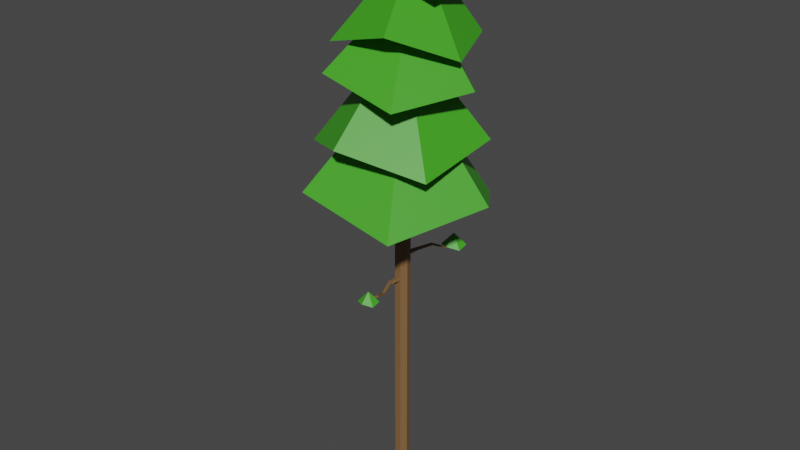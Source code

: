 # Source: Pinienbaum.blend  (saved by Blender 3.2.14; exported with 4.5.12 LTS)
import bpy
from mathutils import Matrix  # noqa: F401  (used for matrix-valued properties, if any)

bpy.ops.wm.read_factory_settings(use_empty=True)
scene = bpy.context.scene
scene.name = 'Scene'

# ---- collections
col_collection = bpy.data.collections.new('Collection'); scene.collection.children.link(col_collection)

# ---- materials (node trees are filled in below, after node groups)
mat_braun = bpy.data.materials.new('Braun')
mat_braun.use_transparent_shadow = False
mat_gr_n = bpy.data.materials.new('Grün')
mat_gr_n.use_transparent_shadow = False

# ---- material node trees
mat_braun.use_nodes = True; mat_braun.node_tree.nodes.clear()
_N = mat_braun.node_tree.nodes; _L = mat_braun.node_tree.links
n0 = _N.new('ShaderNodeOutputMaterial'); n0.name = 'Material Output'; n0.location = (300, 300)
n1 = _N.new('ShaderNodeBsdfPrincipled'); n1.name = 'Principled BSDF'; n1.location = (10, 300)
n1.distribution = 'GGX'
n1.subsurface_method = 'BURLEY'
n1.inputs[0].default_value = (0.214, 0.1132, 0.04583, 1.0)
n1.inputs[3].default_value = 1.45
n1.inputs[27].default_value = (0.0, 0.0, 0.0, 1.0)
n1.inputs[28].default_value = 1.0
_L.new(n1.outputs[0], n0.inputs[0])
n0.is_active_output = True
mat_gr_n.use_nodes = True; mat_gr_n.node_tree.nodes.clear()
_N = mat_gr_n.node_tree.nodes; _L = mat_gr_n.node_tree.links
n0 = _N.new('ShaderNodeOutputMaterial'); n0.name = 'Material Output'; n0.location = (300, 300)
n1 = _N.new('ShaderNodeBsdfPrincipled'); n1.name = 'Principled BSDF'; n1.location = (10, 300)
n1.distribution = 'GGX'
n1.subsurface_method = 'BURLEY'
n1.inputs[0].default_value = (0.0514, 0.3672, 0.01465, 1.0)
n1.inputs[3].default_value = 1.45
n1.inputs[27].default_value = (0.0, 0.0, 0.0, 1.0)
n1.inputs[28].default_value = 1.0
_L.new(n1.outputs[0], n0.inputs[0])
n0.is_active_output = True

# ---- world
world_world = bpy.data.worlds.new('World'); scene.world = world_world
world_world.use_nodes = True; world_world.node_tree.nodes.clear()
_N = world_world.node_tree.nodes; _L = world_world.node_tree.links
n0 = _N.new('ShaderNodeOutputWorld'); n0.name = 'World Output'; n0.location = (300, 300)
n1 = _N.new('ShaderNodeBackground'); n1.name = 'Background'; n1.location = (10, 300)
n1.inputs[0].default_value = (0.05088, 0.05088, 0.05088, 1.0)
_L.new(n1.outputs[0], n0.inputs[0])
n0.is_active_output = True
world_world.color = (0.05088, 0.05088, 0.05088)
world_world.use_sun_shadow = False
world_world.sun_shadow_jitter_overblur = 0.0

# ---- meshes
me_cylinder = bpy.data.meshes.new('Cylinder')
me_cylinder.from_pydata([(0.1915, 1.166, -0.9571), (0.1915, 0.9374, 0.9627), (0.8966, 0.7187, -0.9571), (0.7608, 0.576, 0.9627), (1.071, -0.2871, -0.9571), (0.9014, -0.2361, 0.9627), (0.5828, -1.094, -0.9571), (0.5074, -0.8874, 0.9627), (-0.1998, -1.094, -0.9571), (-0.1245, -0.8874, 0.9627), (-0.6878, -0.2871, -0.9571), (-0.5185, -0.2361, 0.9627), (-0.5136, 0.7187, -0.9571), (-0.3779, 0.576, 0.9627), (0.1915, 0.9374, -0.821), (0.7608, 0.576, -0.821), (0.9014, -0.2361, -0.821), (0.5074, -0.8874, -0.821), (-0.1245, -0.8874, -0.821), (-0.5185, -0.2361, -0.821), (-0.3779, 0.576, -0.821), (-0.02605, 8.171, 1.798), (4.354, 5.355, 1.91), (4.354, -1.653, 1.923), (-0.02605, -4.469, 2.035), (-0.02605, 4.211, 2.279), (-4.406, -1.653, 1.923), (-4.406, 5.355, 1.91), (-2.367, 8.67, 1.558), (3.839, 7.814, 1.655), (6.18, -0.2424, 1.618), (2.315, -6.496, 1.753), (-0.02605, 2.712, 2.117), (-3.891, -5.64, 1.655), (-6.232, 2.417, 1.692), (3.18, 8.404, 1.317), (6.981, 0.9073, 1.471), (3.775, -7.753, 1.427), (-3.232, -7.857, 1.531), (-0.02605, 2.092, 1.941), (-7.033, -0.3605, 1.377), (-3.827, 8.3, 1.421), (-6.868, -4.497, 1.09), (-6.241, 5.798, 1.181), (0.6267, 10.05, 1.062), (6.868, 4.337, 1.184), (-3.187e-07, 0.4802, 1.703), (6.241, -5.958, 1.093), (-0.6267, -10.21, 1.212), (3.908, 10.39, 0.7546), (8.806, 0.7222, 0.912), (4.899, -10.11, 0.8166), (-3.908, -10.68, 0.9465), (7.124e-07, 0.8751, 1.507), (-8.806, -1.014, 0.789), (-4.899, 9.819, 0.8845), (2.726, 6.867, 0.4964), (3.755, 6.177, 0.5097), (3.755, 4.797, 0.4964), (2.726, 4.107, 0.5097), (2.726, 5.487, 0.5715), (1.697, 4.797, 0.4964), (1.697, 6.177, 0.5097), (0.3403, -5.239, 0.3327), (1.206, -5.819, 0.3439), (1.206, -6.981, 0.3327), (0.3403, -7.561, 0.3439), (0.3403, -6.4, 0.3959), (-0.5255, -6.981, 0.3327), (-0.5255, -5.819, 0.3439), (2.695, 5.389, 0.5126), (2.695, 5.389, 0.5147), (2.74, 5.349, 0.5126), (2.74, 5.349, 0.5147), (0.3085, 0.6698, 0.491), (0.3085, 0.6698, 0.5071), (0.6523, 0.3647, 0.491), (0.6523, 0.3647, 0.5071), (0.8989, 1.71, 0.4978), (1.812, 2.96, 0.5236), (2.657, 3.919, 0.5053), (2.657, 3.919, 0.5125), (1.812, 2.96, 0.5326), (0.8989, 1.71, 0.5088), (2.504, 4.055, 0.5053), (1.621, 3.13, 0.5236), (0.6623, 1.92, 0.4978), (0.6623, 1.92, 0.5088), (1.621, 3.13, 0.5326), (2.504, 4.055, 0.5125), (0.3203, -6.853, 0.3554), (0.3258, -6.854, 0.3531), (0.3787, -6.851, 0.3559), (0.3843, -6.852, 0.3536), (0.09215, -0.6395, 0.3705), (0.1343, -0.649, 0.3533), (0.5349, -0.6241, 0.3743), (0.577, -0.6336, 0.3571), (0.2063, -2.06, 0.3656), (0.5756, -3.935, 0.3424), (0.8909, -5.463, 0.3669), (0.9097, -5.467, 0.3592), (0.5991, -3.94, 0.3328), (0.2352, -2.067, 0.3537), (0.6936, -5.47, 0.3652), (0.3293, -3.944, 0.3403), (-0.09843, -2.071, 0.363), (-0.06945, -2.077, 0.3511), (0.3527, -3.949, 0.3306), (0.7124, -5.474, 0.3575)], [], [(14, 1, 3, 15), (15, 3, 5, 16), (16, 5, 7, 17), (17, 7, 9, 18), (18, 9, 11, 19), (3, 1, 13, 11, 9, 7, 5), (19, 11, 13, 20), (20, 13, 1, 14), (0, 2, 4, 6, 8, 10, 12), (12, 20, 14, 0), (10, 19, 20, 12), (8, 18, 19, 10), (6, 17, 18, 8), (4, 16, 17, 6), (2, 15, 16, 4), (0, 14, 15, 2), (21, 25, 22), (22, 25, 23), (23, 25, 24), (24, 25, 26), (26, 25, 27), (27, 25, 21), (21, 22, 23, 24, 26, 27), (28, 32, 29), (29, 32, 30), (30, 32, 31), (31, 32, 33), (33, 32, 34), (34, 32, 28), (28, 29, 30, 31, 33, 34), (35, 39, 36), (36, 39, 37), (37, 39, 38), (38, 39, 40), (40, 39, 41), (41, 39, 35), (35, 36, 37, 38, 40, 41), (42, 46, 43), (43, 46, 44), (44, 46, 45), (45, 46, 47), (47, 46, 48), (48, 46, 42), (42, 43, 44, 45, 47, 48), (49, 53, 50), (50, 53, 51), (51, 53, 52), (52, 53, 54), (54, 53, 55), (55, 53, 49), (49, 50, 51, 52, 54, 55), (56, 60, 57), (57, 60, 58), (58, 60, 59), (59, 60, 61), (61, 60, 62), (62, 60, 56), (56, 57, 58, 59, 61, 62), (63, 67, 64), (64, 67, 65), (65, 67, 66), (66, 67, 68), (68, 67, 69), (69, 67, 63), (63, 64, 65, 66, 68, 69), (70, 71, 73, 72), (78, 83, 77, 76), (76, 77, 75, 74), (84, 89, 71, 70), (78, 76, 74, 86), (81, 73, 71, 89), (77, 83, 87, 75), (83, 82, 88, 87), (82, 81, 89, 88), (72, 80, 84, 70), (80, 79, 85, 84), (79, 78, 86, 85), (74, 75, 87, 86), (86, 87, 88, 85), (85, 88, 89, 84), (72, 73, 81, 80), (80, 81, 82, 79), (79, 82, 83, 78), (90, 91, 93, 92), (98, 103, 97, 96), (96, 97, 95, 94), (104, 109, 91, 90), (98, 96, 94, 106), (101, 93, 91, 109), (97, 103, 107, 95), (103, 102, 108, 107), (102, 101, 109, 108), (92, 100, 104, 90), (100, 99, 105, 104), (99, 98, 106, 105), (94, 95, 107, 106), (106, 107, 108, 105), (105, 108, 109, 104), (92, 93, 101, 100), (100, 101, 102, 99), (99, 102, 103, 98)])
me_cylinder.polygons.foreach_set('material_index', [0, 0, 0, 0, 0, 0, 0, 0, 0, 0, 0, 0, 0, 0, 0, 0, 1, 1, 1, 1, 1, 1, 1, 1, 1, 1, 1, 1, 1, 1, 1, 1, 1, 1, 1, 1, 1, 1, 1, 1, 1, 1, 1, 1, 1, 1, 1, 1, 1, 1, 1, 1, 1, 1, 1, 1, 1, 1, 1, 1, 1, 1, 1, 1, 1, 0, 0, 0, 0, 0, 0, 0, 0, 0, 0, 0, 0, 0, 0, 0, 0, 0, 0, 0, 0, 0, 0, 0, 0, 0, 0, 0, 0, 0, 0, 0, 0, 0, 0, 0, 0])
_uv = me_cylinder.uv_layers.new(name='UVMap')
_uv.uv.foreach_set('vector', [1.0, 0.5354, 1.0, 1.0, 0.8571, 1.0, 0.8571, 0.5354, 0.8571, 0.5354, 0.8571, 1.0, 0.7143, 1.0, 0.7143, 0.5354, 0.7143, 0.5354, 0.7143, 1.0, 0.5714, 1.0, 0.5714, 0.5354, 0.5714, 0.5354, 0.5714, 1.0, 0.4286, 1.0, 0.4286, 0.5354, 0.4286, 0.5354, 0.4286, 1.0, 0.2857, 1.0, 0.2857, 0.5354, 0.4376, 0.3996, 0.25, 0.49, 0.06236, 0.3996, 0.01602, 0.1966, 0.1459, 0.03377, 0.3541, 0.03377, 0.484, 0.1966, 0.2857, 0.5354, 0.2857, 1.0, 0.1429, 1.0, 0.1429, 0.5354, 0.1429, 0.5354, 0.1429, 1.0, 2.98e-08, 1.0, 2.98e-08, 0.5354, 0.75, 0.49, 0.9376, 0.3996, 0.984, 0.1966, 0.8541, 0.03377, 0.6459, 0.03377, 0.516, 0.1966, 0.5624, 0.3996, 0.1429, 0.5, 0.1429, 0.5354, 2.98e-08, 0.5354, 2.98e-08, 0.5, 0.2857, 0.5, 0.2857, 0.5354, 0.1429, 0.5354, 0.1429, 0.5, 0.4286, 0.5, 0.4286, 0.5354, 0.2857, 0.5354, 0.2857, 0.5, 0.5714, 0.5, 0.5714, 0.5354, 0.4286, 0.5354, 0.4286, 0.5, 0.7143, 0.5, 0.7143, 0.5354, 0.5714, 0.5354, 0.5714, 0.5, 0.8571, 0.5, 0.8571, 0.5354, 0.7143, 0.5354, 0.7143, 0.5, 1.0, 0.5, 1.0, 0.5354, 0.8571, 0.5354, 0.8571, 0.5, 0.25, 0.49, 0.25, 0.25, 0.4578, 0.37, 0.4578, 0.37, 0.25, 0.25, 0.4578, 0.13, 0.4578, 0.13, 0.25, 0.25, 0.25, 0.01, 0.25, 0.01, 0.25, 0.25, 0.04215, 0.13, 0.04215, 0.13, 0.25, 0.25, 0.04215, 0.37, 0.04215, 0.37, 0.25, 0.25, 0.25, 0.49, 0.75, 0.49, 0.9578, 0.37, 0.9578, 0.13, 0.75, 0.01, 0.5422, 0.13, 0.5422, 0.37, 0.25, 0.49, 0.25, 0.25, 0.4578, 0.37, 0.4578, 0.37, 0.25, 0.25, 0.4578, 0.13, 0.4578, 0.13, 0.25, 0.25, 0.25, 0.01, 0.25, 0.01, 0.25, 0.25, 0.04215, 0.13, 0.04215, 0.13, 0.25, 0.25, 0.04215, 0.37, 0.04215, 0.37, 0.25, 0.25, 0.25, 0.49, 0.75, 0.49, 0.9578, 0.37, 0.9578, 0.13, 0.75, 0.01, 0.5422, 0.13, 0.5422, 0.37, 0.25, 0.49, 0.25, 0.25, 0.4578, 0.37, 0.4578, 0.37, 0.25, 0.25, 0.4578, 0.13, 0.4578, 0.13, 0.25, 0.25, 0.25, 0.01, 0.25, 0.01, 0.25, 0.25, 0.04215, 0.13, 0.04215, 0.13, 0.25, 0.25, 0.04215, 0.37, 0.04215, 0.37, 0.25, 0.25, 0.25, 0.49, 0.75, 0.49, 0.9578, 0.37, 0.9578, 0.13, 0.75, 0.01, 0.5422, 0.13, 0.5422, 0.37, 0.25, 0.49, 0.25, 0.25, 0.4578, 0.37, 0.4578, 0.37, 0.25, 0.25, 0.4578, 0.13, 0.4578, 0.13, 0.25, 0.25, 0.25, 0.01, 0.25, 0.01, 0.25, 0.25, 0.04215, 0.13, 0.04215, 0.13, 0.25, 0.25, 0.04215, 0.37, 0.04215, 0.37, 0.25, 0.25, 0.25, 0.49, 0.75, 0.49, 0.9578, 0.37, 0.9578, 0.13, 0.75, 0.01, 0.5422, 0.13, 0.5422, 0.37, 0.25, 0.49, 0.25, 0.25, 0.4578, 0.37, 0.4578, 0.37, 0.25, 0.25, 0.4578, 0.13, 0.4578, 0.13, 0.25, 0.25, 0.25, 0.01, 0.25, 0.01, 0.25, 0.25, 0.04215, 0.13, 0.04215, 0.13, 0.25, 0.25, 0.04215, 0.37, 0.04215, 0.37, 0.25, 0.25, 0.25, 0.49, 0.75, 0.49, 0.9578, 0.37, 0.9578, 0.13, 0.75, 0.01, 0.5422, 0.13, 0.5422, 0.37, 0.25, 0.49, 0.25, 0.25, 0.4578, 0.37, 0.4578, 0.37, 0.25, 0.25, 0.4578, 0.13, 0.4578, 0.13, 0.25, 0.25, 0.25, 0.01, 0.25, 0.01, 0.25, 0.25, 0.04215, 0.13, 0.04215, 0.13, 0.25, 0.25, 0.04215, 0.37, 0.04215, 0.37, 0.25, 0.25, 0.25, 0.49, 0.75, 0.49, 0.9578, 0.37, 0.9578, 0.13, 0.75, 0.01, 0.5422, 0.13, 0.5422, 0.37, 0.25, 0.49, 0.25, 0.25, 0.4578, 0.37, 0.4578, 0.37, 0.25, 0.25, 0.4578, 0.13, 0.4578, 0.13, 0.25, 0.25, 0.25, 0.01, 0.25, 0.01, 0.25, 0.25, 0.04215, 0.13, 0.04215, 0.13, 0.25, 0.25, 0.04215, 0.37, 0.04215, 0.37, 0.25, 0.25, 0.25, 0.49, 0.75, 0.49, 0.9578, 0.37, 0.9578, 0.13, 0.75, 0.01, 0.5422, 0.13, 0.5422, 0.37, 0.375, 0.0, 0.625, 0.0, 0.625, 0.25, 0.375, 0.25, 0.375, 0.43, 0.625, 0.43, 0.625, 0.5, 0.375, 0.5, 0.375, 0.5, 0.625, 0.5, 0.625, 0.75, 0.375, 0.75, 0.375, 0.945, 0.625, 0.945, 0.625, 1.0, 0.375, 1.0, 0.305, 0.5, 0.375, 0.5, 0.375, 0.75, 0.305, 0.75, 0.82, 0.5, 0.875, 0.5, 0.875, 0.75, 0.82, 0.75, 0.625, 0.5, 0.695, 0.5, 0.695, 0.75, 0.625, 0.75, 0.695, 0.5, 0.7575, 0.5, 0.7575, 0.75, 0.695, 0.75, 0.7575, 0.5, 0.82, 0.5, 0.82, 0.75, 0.7575, 0.75, 0.125, 0.5, 0.18, 0.5, 0.18, 0.75, 0.125, 0.75, 0.18, 0.5, 0.2425, 0.5, 0.2425, 0.75, 0.18, 0.75, 0.2425, 0.5, 0.305, 0.5, 0.305, 0.75, 0.2425, 0.75, 0.375, 0.75, 0.625, 0.75, 0.625, 0.82, 0.375, 0.82, 0.375, 0.82, 0.625, 0.82, 0.625, 0.8825, 0.375, 0.8825, 0.375, 0.8825, 0.625, 0.8825, 0.625, 0.945, 0.375, 0.945, 0.375, 0.25, 0.625, 0.25, 0.625, 0.305, 0.375, 0.305, 0.375, 0.305, 0.625, 0.305, 0.625, 0.3675, 0.375, 0.3675, 0.375, 0.3675, 0.625, 0.3675, 0.625, 0.43, 0.375, 0.43, 0.375, 0.0, 0.625, 0.0, 0.625, 0.25, 0.375, 0.25, 0.375, 0.43, 0.625, 0.43, 0.625, 0.5, 0.375, 0.5, 0.375, 0.5, 0.625, 0.5, 0.625, 0.75, 0.375, 0.75, 0.375, 0.945, 0.625, 0.945, 0.625, 1.0, 0.375, 1.0, 0.305, 0.5, 0.375, 0.5, 0.375, 0.75, 0.305, 0.75, 0.82, 0.5, 0.875, 0.5, 0.875, 0.75, 0.82, 0.75, 0.625, 0.5, 0.695, 0.5, 0.695, 0.75, 0.625, 0.75, 0.695, 0.5, 0.7575, 0.5, 0.7575, 0.75, 0.695, 0.75, 0.7575, 0.5, 0.82, 0.5, 0.82, 0.75, 0.7575, 0.75, 0.125, 0.5, 0.18, 0.5, 0.18, 0.75, 0.125, 0.75, 0.18, 0.5, 0.2425, 0.5, 0.2425, 0.75, 0.18, 0.75, 0.2425, 0.5, 0.305, 0.5, 0.305, 0.75, 0.2425, 0.75, 0.375, 0.75, 0.625, 0.75, 0.625, 0.82, 0.375, 0.82, 0.375, 0.82, 0.625, 0.82, 0.625, 0.8825, 0.375, 0.8825, 0.375, 0.8825, 0.625, 0.8825, 0.625, 0.945, 0.375, 0.945, 0.375, 0.25, 0.625, 0.25, 0.625, 0.305, 0.375, 0.305, 0.375, 0.305, 0.625, 0.305, 0.625, 0.3675, 0.375, 0.3675, 0.375, 0.3675, 0.625, 0.3675, 0.625, 0.43, 0.375, 0.43])
me_cylinder.materials.append(mat_braun)
me_cylinder.materials.append(mat_gr_n)
me_cylinder.use_remesh_preserve_volume = False
me_cylinder.use_remesh_preserve_attributes = False
me_cylinder.use_mirror_vertex_groups = False
me_cylinder.update()

# ---- objects
ob_tree_02 = bpy.data.objects.new('Tree_02', me_cylinder)

# ---- transforms, parenting, visibility, modifiers, constraints
ob_tree_02.location = (0.0, 0.0, 0.0)
ob_tree_02.scale = (0.03667, 0.02722, 0.6173)
ob_tree_02.lineart.crease_threshold = 0.0

# ---- collection membership
col_collection.objects.link(ob_tree_02)

# ---- scene / render settings (as saved in the file)
scene.frame_start = 1; scene.frame_end = 250; scene.frame_set(1)
scene.render.engine = 'BLENDER_EEVEE_NEXT'
scene.cycles.use_denoising = False
scene.cycles.samples = 128
scene.cycles.sampling_pattern = 'TABULATED_SOBOL'
scene.cycles.use_adaptive_sampling = False
scene.cycles.use_light_tree = False
scene.view_settings.view_transform = 'Filmic'
bpy.context.view_layer.update()

# ---- added for rendering (the .blend has no active camera and no usable light): camera, sun
cam_auto = bpy.data.cameras.new('AutoCamera')
cam_auto.lens = 50.0
cam_auto.sensor_width = 36.0
cam_auto.clip_end = 1000.0
ob_auto_camera = bpy.data.objects.new('AutoCamera', cam_auto)
scene.collection.objects.link(ob_auto_camera)
ob_auto_camera.location = (2.01361, -2.42031, 2.0189)
ob_auto_camera.rotation_euler = (1.09748, -7.21219e-08, 0.694738)
scene.camera = ob_auto_camera
light_auto_sun = bpy.data.lights.new('AutoSun', 'SUN')
light_auto_sun.energy = 3.0
light_auto_sun.angle = 0.0523599
ob_auto_sun = bpy.data.objects.new('AutoSun', light_auto_sun)
scene.collection.objects.link(ob_auto_sun)
ob_auto_sun.rotation_euler = (0.872665, 0.174533, 0.523599)
bpy.context.view_layer.update()
